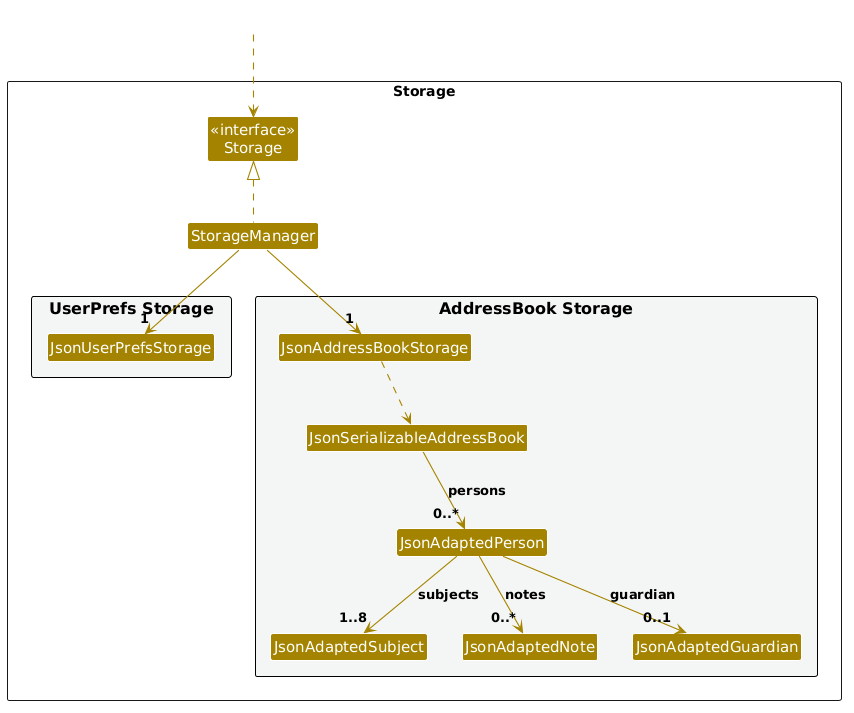

The diagram above was rendered by PlantUML. Its source (embedded in the PNG):
@startuml
/'
 'Commonly used styles and colors across diagrams.
 'Refer to https://plantuml-documentation.readthedocs.io/en/latest for a more
 'comprehensive list of skinparams.
 '/


'T1 through T4 are shades of the original color from lightest to darkest

!define UI_COLOR #1D8900
!define UI_COLOR_T1 #83E769
!define UI_COLOR_T2 #3FC71B
!define UI_COLOR_T3 #166800
!define UI_COLOR_T4 #0E4100

!define LOGIC_COLOR #3333C4
!define LOGIC_COLOR_T1 #C8C8FA
!define LOGIC_COLOR_T2 #6A6ADC
!define LOGIC_COLOR_T3 #1616B0
!define LOGIC_COLOR_T4 #101086

!define MODEL_COLOR #9D0012
!define MODEL_COLOR_T1 #F97181
!define MODEL_COLOR_T2 #E41F36
!define MODEL_COLOR_T3 #7B000E
!define MODEL_COLOR_T4 #51000A

!define STORAGE_COLOR #A38300
!define STORAGE_COLOR_T1 #FFE374
!define STORAGE_COLOR_T2 #EDC520
!define STORAGE_COLOR_T3 #806600
!define STORAGE_COLOR_T2 #544400

!define USER_COLOR #000000

skinparam Package {
    BackgroundColor #FFFFFF
    BorderThickness 1
    FontSize 16
}

skinparam Class {
    FontColor #FFFFFF
    FontSize 15
    BorderThickness 1
    BorderColor #FFFFFF
    StereotypeFontColor #FFFFFF
    FontName Arial
}

skinparam Actor {
    BorderColor USER_COLOR
    Color USER_COLOR
    FontName Arial
}

skinparam Sequence {
    MessageAlign center
    BoxFontSize 15
    BoxPadding 0
    BoxFontColor #FFFFFF
    FontName Arial
}

skinparam Participant {
    FontColor #FFFFFFF
    Padding 20
}

skinparam ArrowFontStyle bold
skinparam MinClassWidth 50
skinparam Shadowing false
skinparam DefaultTextAlignment center
skinparam packageStyle Rectangle

hide footbox
hide members
hide circle

skinparam arrowThickness 1.1
skinparam arrowColor STORAGE_COLOR
skinparam classBackgroundColor STORAGE_COLOR

package Storage as StoragePackage {

Class "<<interface>>\nStorage" as Storage
Class StorageManager

package "UserPrefs Storage" #F4F6F6{
Class JsonUserPrefsStorage
}

package "AddressBook Storage" #F4F6F6{
Class JsonAddressBookStorage
Class JsonSerializableAddressBook
Class JsonAdaptedPerson
Class JsonAdaptedSubject
Class JsonAdaptedNote
Class JsonAdaptedGuardian
}

}

Class HiddenOutside #FFFFFF
HiddenOutside ..> Storage

StorageManager .up.|> Storage
StorageManager -down-> "1" JsonUserPrefsStorage
StorageManager -down-> "1" JsonAddressBookStorage

JsonAddressBookStorage ..> JsonSerializableAddressBook
JsonSerializableAddressBook --> "0..*" JsonAdaptedPerson : persons
JsonAdaptedPerson --> "1..8" JsonAdaptedSubject : subjects
JsonAdaptedPerson --> "0..*" JsonAdaptedNote : notes
JsonAdaptedPerson --> "0..1" JsonAdaptedGuardian : guardian
@enduml